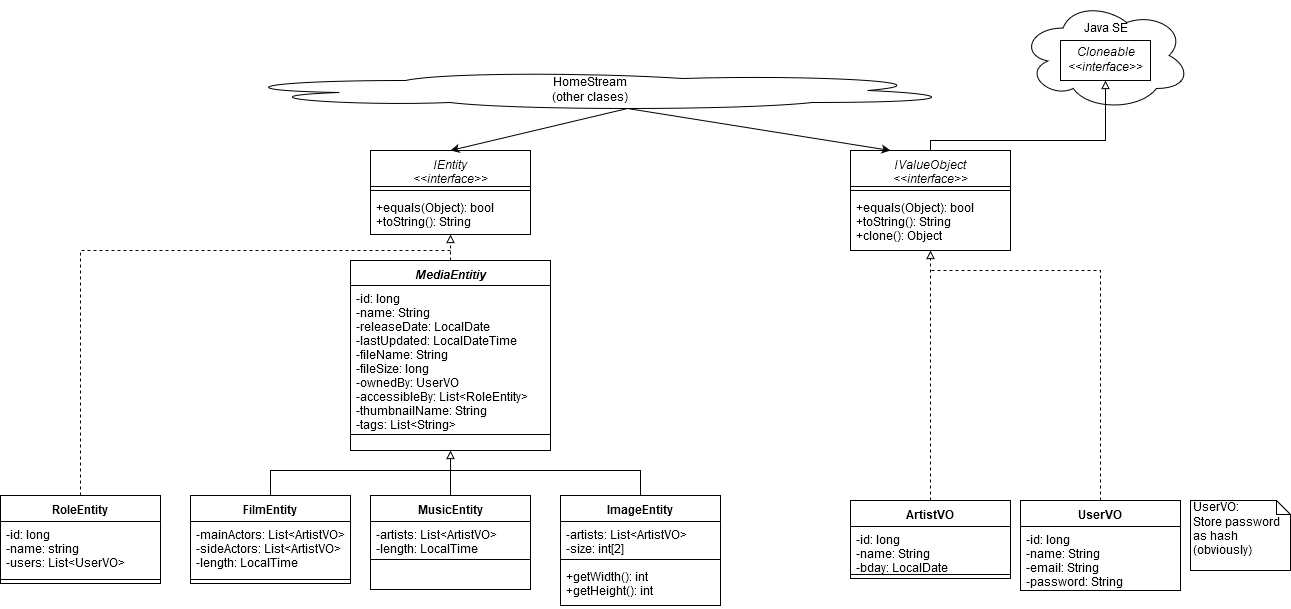

The diagram above was exported from draw.io. Its source (the exported page's mxGraphModel, read from the mxfile embedded in the PNG):
<mxGraphModel dx="1287" dy="789" grid="1" gridSize="10" guides="1" tooltips="1" connect="1" arrows="1" fold="1" page="1" pageScale="1" pageWidth="827" pageHeight="1169" math="0" shadow="0">
  <root>
    <mxCell id="0" />
    <mxCell id="1" parent="0" />
    <mxCell id="Z74YaJd0JO3LBjnw7may-42" value="&lt;br&gt;&lt;div&gt;Java SE&lt;/div&gt;" style="ellipse;shape=cloud;whiteSpace=wrap;html=1;rounded=0;shadow=0;glass=0;comic=0;gradientColor=none;verticalAlign=top;" parent="1" vertex="1">
      <mxGeometry x="880" y="60" width="170" height="110" as="geometry" />
    </mxCell>
    <mxCell id="Z74YaJd0JO3LBjnw7may-1" value="&lt;div&gt;HomeStream&lt;/div&gt;&lt;div&gt;(other clases)&lt;br&gt;&lt;/div&gt;" style="ellipse;shape=cloud;whiteSpace=wrap;html=1;gradientColor=none;" parent="1" vertex="1">
      <mxGeometry x="80" y="130" width="740" height="40" as="geometry" />
    </mxCell>
    <mxCell id="Z74YaJd0JO3LBjnw7may-26" value="MediaEntitiy&#10;" style="swimlane;fontStyle=3;align=center;verticalAlign=top;childLayout=stackLayout;horizontal=1;startSize=25;horizontalStack=0;resizeParent=1;resizeParentMax=0;resizeLast=0;collapsible=1;marginBottom=0;gradientColor=none;" parent="1" vertex="1">
      <mxGeometry x="210" y="320" width="200" height="190" as="geometry" />
    </mxCell>
    <mxCell id="Z74YaJd0JO3LBjnw7may-27" value="-id: long&#10;-name: String&#10;-releaseDate: LocalDate&#10;-lastUpdated: LocalDateTime&#10;-fileName: String&#10;-fileSize: long&#10;-ownedBy: UserVO&#10;-accessibleBy: List&lt;RoleEntity&gt;&#10;-thumbnailName: String&#10;-tags: List&lt;String&gt;&#10;&#10;&#10;" style="text;strokeColor=none;fillColor=none;align=left;verticalAlign=top;spacingLeft=4;spacingRight=4;overflow=hidden;rotatable=0;points=[[0,0.5],[1,0.5]];portConstraint=eastwest;" parent="Z74YaJd0JO3LBjnw7may-26" vertex="1">
      <mxGeometry y="25" width="200" height="145" as="geometry" />
    </mxCell>
    <mxCell id="Z74YaJd0JO3LBjnw7may-28" value="" style="line;strokeWidth=1;fillColor=none;align=left;verticalAlign=middle;spacingTop=-1;spacingLeft=3;spacingRight=3;rotatable=0;labelPosition=right;points=[];portConstraint=eastwest;" parent="Z74YaJd0JO3LBjnw7may-26" vertex="1">
      <mxGeometry y="170" width="200" height="8" as="geometry" />
    </mxCell>
    <mxCell id="Z74YaJd0JO3LBjnw7may-29" value=" " style="text;strokeColor=none;fillColor=none;align=left;verticalAlign=top;spacingLeft=4;spacingRight=4;overflow=hidden;rotatable=0;points=[[0,0.5],[1,0.5]];portConstraint=eastwest;" parent="Z74YaJd0JO3LBjnw7may-26" vertex="1">
      <mxGeometry y="178" width="200" height="12" as="geometry" />
    </mxCell>
    <mxCell id="Z74YaJd0JO3LBjnw7may-41" value="&lt;div&gt;&lt;i&gt;Cloneable&lt;/i&gt;&lt;/div&gt;&lt;div&gt;&lt;i&gt;&amp;lt;&amp;lt;interface&amp;gt;&amp;gt;&lt;br&gt;&lt;/i&gt;&lt;/div&gt;" style="whiteSpace=wrap;html=1;gradientColor=none;glass=0;rounded=0;shadow=0;comic=0;" parent="1" vertex="1">
      <mxGeometry x="920" y="100" width="90" height="40" as="geometry" />
    </mxCell>
    <mxCell id="Z74YaJd0JO3LBjnw7may-43" value="" style="endArrow=block;html=1;entryX=0.5;entryY=1;entryDx=0;entryDy=0;exitX=0.5;exitY=0;exitDx=0;exitDy=0;rounded=0;endFill=0;" parent="1" source="Z74YaJd0JO3LBjnw7may-48" target="Z74YaJd0JO3LBjnw7may-41" edge="1">
      <mxGeometry width="50" height="50" relative="1" as="geometry">
        <mxPoint x="590" y="240" as="sourcePoint" />
        <mxPoint x="690" y="400" as="targetPoint" />
        <Array as="points">
          <mxPoint x="790" y="200" />
          <mxPoint x="965" y="200" />
        </Array>
      </mxGeometry>
    </mxCell>
    <mxCell id="Z74YaJd0JO3LBjnw7may-44" value="IEntity&#10;&lt;&lt;interface&gt;&gt;&#10;" style="swimlane;fontStyle=2;align=center;verticalAlign=top;childLayout=stackLayout;horizontal=1;startSize=36;horizontalStack=0;resizeParent=1;resizeParentMax=0;resizeLast=0;collapsible=1;marginBottom=0;rounded=0;shadow=0;glass=0;comic=0;gradientColor=none;" parent="1" vertex="1">
      <mxGeometry x="230" y="210" width="160" height="84" as="geometry" />
    </mxCell>
    <mxCell id="Z74YaJd0JO3LBjnw7may-46" value="" style="line;strokeWidth=1;fillColor=none;align=left;verticalAlign=middle;spacingTop=-1;spacingLeft=3;spacingRight=3;rotatable=0;labelPosition=right;points=[];portConstraint=eastwest;" parent="Z74YaJd0JO3LBjnw7may-44" vertex="1">
      <mxGeometry y="36" width="160" height="8" as="geometry" />
    </mxCell>
    <mxCell id="Z74YaJd0JO3LBjnw7may-47" value="+equals(Object): bool&#10;+toString(): String&#10;" style="text;strokeColor=none;fillColor=none;align=left;verticalAlign=top;spacingLeft=4;spacingRight=4;overflow=hidden;rotatable=0;points=[[0,0.5],[1,0.5]];portConstraint=eastwest;" parent="Z74YaJd0JO3LBjnw7may-44" vertex="1">
      <mxGeometry y="44" width="160" height="40" as="geometry" />
    </mxCell>
    <mxCell id="Z74YaJd0JO3LBjnw7may-48" value="IValueObject&#10;&lt;&lt;interface&gt;&gt;&#10;" style="swimlane;fontStyle=2;align=center;verticalAlign=top;childLayout=stackLayout;horizontal=1;startSize=36;horizontalStack=0;resizeParent=1;resizeParentMax=0;resizeLast=0;collapsible=1;marginBottom=0;rounded=0;shadow=0;glass=0;comic=0;gradientColor=none;" parent="1" vertex="1">
      <mxGeometry x="710" y="210" width="160" height="100" as="geometry" />
    </mxCell>
    <mxCell id="Z74YaJd0JO3LBjnw7may-50" value="" style="line;strokeWidth=1;fillColor=none;align=left;verticalAlign=middle;spacingTop=-1;spacingLeft=3;spacingRight=3;rotatable=0;labelPosition=right;points=[];portConstraint=eastwest;" parent="Z74YaJd0JO3LBjnw7may-48" vertex="1">
      <mxGeometry y="36" width="160" height="8" as="geometry" />
    </mxCell>
    <mxCell id="Z74YaJd0JO3LBjnw7may-51" value="+equals(Object): bool&#10;+toString(): String&#10;+clone(): Object&#10;" style="text;strokeColor=none;fillColor=none;align=left;verticalAlign=top;spacingLeft=4;spacingRight=4;overflow=hidden;rotatable=0;points=[[0,0.5],[1,0.5]];portConstraint=eastwest;" parent="Z74YaJd0JO3LBjnw7may-48" vertex="1">
      <mxGeometry y="44" width="160" height="56" as="geometry" />
    </mxCell>
    <mxCell id="Z74YaJd0JO3LBjnw7may-52" value="FilmEntity" style="swimlane;fontStyle=1;align=center;verticalAlign=top;childLayout=stackLayout;horizontal=1;startSize=26;horizontalStack=0;resizeParent=1;resizeParentMax=0;resizeLast=0;collapsible=1;marginBottom=0;rounded=0;shadow=0;glass=0;comic=0;gradientColor=none;" parent="1" vertex="1">
      <mxGeometry x="50" y="555" width="160" height="88" as="geometry" />
    </mxCell>
    <mxCell id="Z74YaJd0JO3LBjnw7may-53" value="-mainActors: List&lt;ArtistVO&gt;&#10;-sideActors: List&lt;ArtistVO&gt;&#10;-length: LocalTime&#10;" style="text;strokeColor=none;fillColor=none;align=left;verticalAlign=top;spacingLeft=4;spacingRight=4;overflow=hidden;rotatable=0;points=[[0,0.5],[1,0.5]];portConstraint=eastwest;" parent="Z74YaJd0JO3LBjnw7may-52" vertex="1">
      <mxGeometry y="26" width="160" height="54" as="geometry" />
    </mxCell>
    <mxCell id="Z74YaJd0JO3LBjnw7may-54" value="" style="line;strokeWidth=1;fillColor=none;align=left;verticalAlign=middle;spacingTop=-1;spacingLeft=3;spacingRight=3;rotatable=0;labelPosition=right;points=[];portConstraint=eastwest;" parent="Z74YaJd0JO3LBjnw7may-52" vertex="1">
      <mxGeometry y="80" width="160" height="8" as="geometry" />
    </mxCell>
    <mxCell id="Z74YaJd0JO3LBjnw7may-56" value="ArtistVO" style="swimlane;fontStyle=1;align=center;verticalAlign=top;childLayout=stackLayout;horizontal=1;startSize=26;horizontalStack=0;resizeParent=1;resizeParentMax=0;resizeLast=0;collapsible=1;marginBottom=0;rounded=0;shadow=0;glass=0;comic=0;gradientColor=none;" parent="1" vertex="1">
      <mxGeometry x="710" y="560" width="160" height="78" as="geometry" />
    </mxCell>
    <mxCell id="Z74YaJd0JO3LBjnw7may-57" value="-id: long&#10;-name: String&#10;-bday: LocalDate&#10;" style="text;strokeColor=none;fillColor=none;align=left;verticalAlign=top;spacingLeft=4;spacingRight=4;overflow=hidden;rotatable=0;points=[[0,0.5],[1,0.5]];portConstraint=eastwest;" parent="Z74YaJd0JO3LBjnw7may-56" vertex="1">
      <mxGeometry y="26" width="160" height="44" as="geometry" />
    </mxCell>
    <mxCell id="Z74YaJd0JO3LBjnw7may-58" value="" style="line;strokeWidth=1;fillColor=none;align=left;verticalAlign=middle;spacingTop=-1;spacingLeft=3;spacingRight=3;rotatable=0;labelPosition=right;points=[];portConstraint=eastwest;" parent="Z74YaJd0JO3LBjnw7may-56" vertex="1">
      <mxGeometry y="70" width="160" height="8" as="geometry" />
    </mxCell>
    <mxCell id="Z74YaJd0JO3LBjnw7may-65" value="" style="endArrow=classic;html=1;entryX=0.5;entryY=0;entryDx=0;entryDy=0;exitX=0.55;exitY=0.95;exitDx=0;exitDy=0;exitPerimeter=0;" parent="1" source="Z74YaJd0JO3LBjnw7may-1" target="Z74YaJd0JO3LBjnw7may-44" edge="1">
      <mxGeometry width="50" height="50" relative="1" as="geometry">
        <mxPoint x="80" y="830" as="sourcePoint" />
        <mxPoint x="130" y="780" as="targetPoint" />
      </mxGeometry>
    </mxCell>
    <mxCell id="Z74YaJd0JO3LBjnw7may-66" value="" style="endArrow=classic;html=1;entryX=0.25;entryY=0;entryDx=0;entryDy=0;exitX=0.55;exitY=0.95;exitDx=0;exitDy=0;exitPerimeter=0;" parent="1" source="Z74YaJd0JO3LBjnw7may-1" target="Z74YaJd0JO3LBjnw7may-48" edge="1">
      <mxGeometry width="50" height="50" relative="1" as="geometry">
        <mxPoint x="80" y="830" as="sourcePoint" />
        <mxPoint x="130" y="780" as="targetPoint" />
        <Array as="points" />
      </mxGeometry>
    </mxCell>
    <mxCell id="Z74YaJd0JO3LBjnw7may-67" value="" style="endArrow=block;html=1;entryX=0.5;entryY=1;entryDx=0;entryDy=0;exitX=0.5;exitY=0;exitDx=0;exitDy=0;rounded=0;endFill=0;dashed=1;" parent="1" source="Z74YaJd0JO3LBjnw7may-26" target="Z74YaJd0JO3LBjnw7may-44" edge="1">
      <mxGeometry width="50" height="50" relative="1" as="geometry">
        <mxPoint x="80" y="800" as="sourcePoint" />
        <mxPoint x="130" y="750" as="targetPoint" />
      </mxGeometry>
    </mxCell>
    <mxCell id="Z74YaJd0JO3LBjnw7may-69" value="MusicEntity" style="swimlane;fontStyle=1;align=center;verticalAlign=top;childLayout=stackLayout;horizontal=1;startSize=26;horizontalStack=0;resizeParent=1;resizeParentMax=0;resizeLast=0;collapsible=1;marginBottom=0;rounded=0;shadow=0;glass=0;comic=0;gradientColor=none;" parent="1" vertex="1">
      <mxGeometry x="230" y="555" width="160" height="94" as="geometry" />
    </mxCell>
    <mxCell id="Z74YaJd0JO3LBjnw7may-70" value="-artists: List&lt;ArtistVO&gt;&#10;-length: LocalTime&#10;" style="text;strokeColor=none;fillColor=none;align=left;verticalAlign=top;spacingLeft=4;spacingRight=4;overflow=hidden;rotatable=0;points=[[0,0.5],[1,0.5]];portConstraint=eastwest;" parent="Z74YaJd0JO3LBjnw7may-69" vertex="1">
      <mxGeometry y="26" width="160" height="34" as="geometry" />
    </mxCell>
    <mxCell id="Z74YaJd0JO3LBjnw7may-71" value="" style="line;strokeWidth=1;fillColor=none;align=left;verticalAlign=middle;spacingTop=-1;spacingLeft=3;spacingRight=3;rotatable=0;labelPosition=right;points=[];portConstraint=eastwest;" parent="Z74YaJd0JO3LBjnw7may-69" vertex="1">
      <mxGeometry y="60" width="160" height="8" as="geometry" />
    </mxCell>
    <mxCell id="Z74YaJd0JO3LBjnw7may-72" value=" " style="text;strokeColor=none;fillColor=none;align=left;verticalAlign=top;spacingLeft=4;spacingRight=4;overflow=hidden;rotatable=0;points=[[0,0.5],[1,0.5]];portConstraint=eastwest;" parent="Z74YaJd0JO3LBjnw7may-69" vertex="1">
      <mxGeometry y="68" width="160" height="26" as="geometry" />
    </mxCell>
    <mxCell id="Z74YaJd0JO3LBjnw7may-73" value="ImageEntity" style="swimlane;fontStyle=1;align=center;verticalAlign=top;childLayout=stackLayout;horizontal=1;startSize=26;horizontalStack=0;resizeParent=1;resizeParentMax=0;resizeLast=0;collapsible=1;marginBottom=0;rounded=0;shadow=0;glass=0;comic=0;gradientColor=none;" parent="1" vertex="1">
      <mxGeometry x="420" y="555" width="160" height="110" as="geometry" />
    </mxCell>
    <mxCell id="Z74YaJd0JO3LBjnw7may-74" value="-artists: List&lt;ArtistVO&gt;&#10;-size: int[2]&#10;" style="text;strokeColor=none;fillColor=none;align=left;verticalAlign=top;spacingLeft=4;spacingRight=4;overflow=hidden;rotatable=0;points=[[0,0.5],[1,0.5]];portConstraint=eastwest;" parent="Z74YaJd0JO3LBjnw7may-73" vertex="1">
      <mxGeometry y="26" width="160" height="34" as="geometry" />
    </mxCell>
    <mxCell id="Z74YaJd0JO3LBjnw7may-75" value="" style="line;strokeWidth=1;fillColor=none;align=left;verticalAlign=middle;spacingTop=-1;spacingLeft=3;spacingRight=3;rotatable=0;labelPosition=right;points=[];portConstraint=eastwest;" parent="Z74YaJd0JO3LBjnw7may-73" vertex="1">
      <mxGeometry y="60" width="160" height="8" as="geometry" />
    </mxCell>
    <mxCell id="Z74YaJd0JO3LBjnw7may-76" value="+getWidth(): int&#10;+getHeight(): int&#10;" style="text;strokeColor=none;fillColor=none;align=left;verticalAlign=top;spacingLeft=4;spacingRight=4;overflow=hidden;rotatable=0;points=[[0,0.5],[1,0.5]];portConstraint=eastwest;" parent="Z74YaJd0JO3LBjnw7may-73" vertex="1">
      <mxGeometry y="68" width="160" height="42" as="geometry" />
    </mxCell>
    <mxCell id="Z74YaJd0JO3LBjnw7may-81" value="" style="endArrow=block;html=1;entryX=0.5;entryY=1;entryDx=0;entryDy=0;exitX=0.5;exitY=0;exitDx=0;exitDy=0;endFill=0;dashed=1;" parent="1" source="Z74YaJd0JO3LBjnw7may-56" target="Z74YaJd0JO3LBjnw7may-48" edge="1">
      <mxGeometry width="50" height="50" relative="1" as="geometry">
        <mxPoint x="80" y="800" as="sourcePoint" />
        <mxPoint x="130" y="750" as="targetPoint" />
      </mxGeometry>
    </mxCell>
    <mxCell id="Z74YaJd0JO3LBjnw7may-68" value="" style="endArrow=block;html=1;endFill=0;exitX=0.5;exitY=0;exitDx=0;exitDy=0;rounded=0;entryX=0.5;entryY=1;entryDx=0;entryDy=0;" parent="1" source="Z74YaJd0JO3LBjnw7may-52" target="Z74YaJd0JO3LBjnw7may-26" edge="1">
      <mxGeometry width="50" height="50" relative="1" as="geometry">
        <mxPoint x="165" y="606" as="sourcePoint" />
        <mxPoint x="500" y="480" as="targetPoint" />
        <Array as="points">
          <mxPoint x="130" y="530" />
          <mxPoint x="310" y="530" />
        </Array>
      </mxGeometry>
    </mxCell>
    <mxCell id="Z74YaJd0JO3LBjnw7may-79" value="" style="endArrow=none;html=1;exitX=0.5;exitY=0;exitDx=0;exitDy=0;rounded=0;entryX=0.5;entryY=0;entryDx=0;entryDy=0;" parent="1" source="Z74YaJd0JO3LBjnw7may-69" target="Z74YaJd0JO3LBjnw7may-73" edge="1">
      <mxGeometry width="50" height="50" relative="1" as="geometry">
        <mxPoint x="360" y="615" as="sourcePoint" />
        <mxPoint x="500" y="615" as="targetPoint" />
        <Array as="points">
          <mxPoint x="310" y="530" />
          <mxPoint x="500" y="530" />
        </Array>
      </mxGeometry>
    </mxCell>
    <mxCell id="eEmlUZ2aHTx8cpikARrD-1" value="UserVO" style="swimlane;fontStyle=1;align=center;verticalAlign=top;childLayout=stackLayout;horizontal=1;startSize=26;horizontalStack=0;resizeParent=1;resizeParentMax=0;resizeLast=0;collapsible=1;marginBottom=0;rounded=0;shadow=0;glass=0;comic=0;gradientColor=none;" parent="1" vertex="1">
      <mxGeometry x="880" y="560" width="160" height="90" as="geometry" />
    </mxCell>
    <mxCell id="eEmlUZ2aHTx8cpikARrD-2" value="-id: long&#10;-name: String&#10;-email: String&#10;-password: String&#10;&#10;" style="text;strokeColor=none;fillColor=none;align=left;verticalAlign=top;spacingLeft=4;spacingRight=4;overflow=hidden;rotatable=0;points=[[0,0.5],[1,0.5]];portConstraint=eastwest;" parent="eEmlUZ2aHTx8cpikARrD-1" vertex="1">
      <mxGeometry y="26" width="160" height="64" as="geometry" />
    </mxCell>
    <mxCell id="eEmlUZ2aHTx8cpikARrD-5" value="&lt;div&gt;UserVO:&lt;/div&gt;&lt;div&gt;Store password as hash (obviously)&lt;br&gt;&lt;/div&gt;" style="shape=note;whiteSpace=wrap;html=1;size=14;verticalAlign=top;align=left;spacingTop=-6;" parent="1" vertex="1">
      <mxGeometry x="1050" y="560" width="100" height="70" as="geometry" />
    </mxCell>
    <mxCell id="eEmlUZ2aHTx8cpikARrD-9" value="RoleEntity" style="swimlane;fontStyle=1;align=center;verticalAlign=top;childLayout=stackLayout;horizontal=1;startSize=26;horizontalStack=0;resizeParent=1;resizeParentMax=0;resizeLast=0;collapsible=1;marginBottom=0;rounded=0;shadow=0;glass=0;comic=0;gradientColor=none;" parent="1" vertex="1">
      <mxGeometry x="-140" y="555" width="160" height="88" as="geometry" />
    </mxCell>
    <mxCell id="eEmlUZ2aHTx8cpikARrD-10" value="-id: long&#10;-name: string&#10;-users: List&lt;UserVO&gt;&#10;" style="text;strokeColor=none;fillColor=none;align=left;verticalAlign=top;spacingLeft=4;spacingRight=4;overflow=hidden;rotatable=0;points=[[0,0.5],[1,0.5]];portConstraint=eastwest;" parent="eEmlUZ2aHTx8cpikARrD-9" vertex="1">
      <mxGeometry y="26" width="160" height="54" as="geometry" />
    </mxCell>
    <mxCell id="eEmlUZ2aHTx8cpikARrD-11" value="" style="line;strokeWidth=1;fillColor=none;align=left;verticalAlign=middle;spacingTop=-1;spacingLeft=3;spacingRight=3;rotatable=0;labelPosition=right;points=[];portConstraint=eastwest;" parent="eEmlUZ2aHTx8cpikARrD-9" vertex="1">
      <mxGeometry y="80" width="160" height="8" as="geometry" />
    </mxCell>
    <mxCell id="eEmlUZ2aHTx8cpikARrD-13" value="" style="endArrow=none;html=1;exitX=0.5;exitY=0;exitDx=0;exitDy=0;rounded=0;dashed=1;" parent="1" source="eEmlUZ2aHTx8cpikARrD-9" edge="1">
      <mxGeometry width="50" height="50" relative="1" as="geometry">
        <mxPoint x="-80" y="410" as="sourcePoint" />
        <mxPoint x="310" y="310" as="targetPoint" />
        <Array as="points">
          <mxPoint x="-60" y="310" />
        </Array>
      </mxGeometry>
    </mxCell>
    <mxCell id="cUEIJS8t-ERrBjEmtR3z-1" value="" style="endArrow=none;dashed=1;html=1;exitX=0.5;exitY=0;exitDx=0;exitDy=0;rounded=0;" parent="1" source="eEmlUZ2aHTx8cpikARrD-1" edge="1">
      <mxGeometry width="50" height="50" relative="1" as="geometry">
        <mxPoint x="840" y="440" as="sourcePoint" />
        <mxPoint x="790" y="330" as="targetPoint" />
        <Array as="points">
          <mxPoint x="960" y="330" />
        </Array>
      </mxGeometry>
    </mxCell>
  </root>
</mxGraphModel>